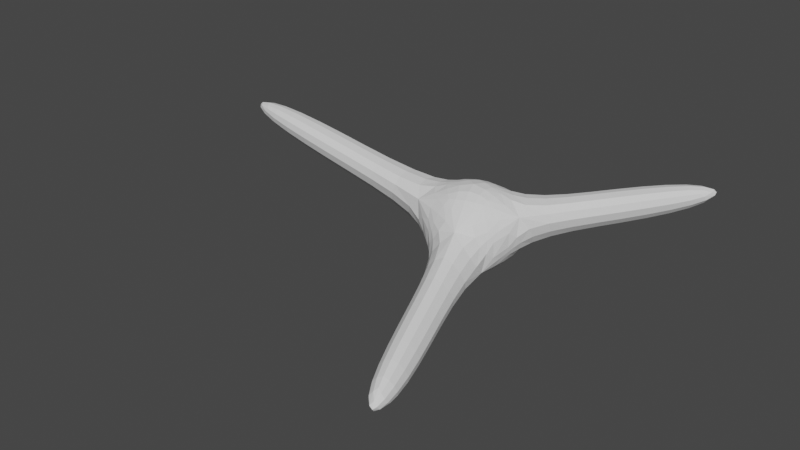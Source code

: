 # Source: gluons-triangle.blend  (saved by Blender 3.1.7; exported with 4.5.12 LTS)
import bpy
from mathutils import Matrix  # noqa: F401  (used for matrix-valued properties, if any)

bpy.ops.wm.read_factory_settings(use_empty=True)
scene = bpy.context.scene
scene.name = 'Scene'

# ---- collections
col_collection = bpy.data.collections.new('Collection'); scene.collection.children.link(col_collection)

# ---- world
world_world = bpy.data.worlds.new('World'); scene.world = world_world
world_world.use_nodes = True; world_world.node_tree.nodes.clear()
_N = world_world.node_tree.nodes; _L = world_world.node_tree.links
n0 = _N.new('ShaderNodeOutputWorld'); n0.name = 'World Output'; n0.location = (300, 300)
n1 = _N.new('ShaderNodeBackground'); n1.name = 'Background'; n1.location = (10, 300)
n1.inputs[0].default_value = (0.05088, 0.05088, 0.05088, 1.0)
_L.new(n1.outputs[0], n0.inputs[0])
n0.is_active_output = True
world_world.color = (0.05088, 0.05088, 0.05088)
world_world.use_sun_shadow = False
world_world.sun_shadow_jitter_overblur = 0.0

# ---- meshes
me_icosphere = bpy.data.meshes.new('Icosphere')
me_icosphere.from_pydata([(0.0, 0.0, -1.0), (0.7236, -0.5257, -0.4472), (-0.2764, -0.8506, -0.4472), (-0.8944, 0.0, -0.4472), (-0.2764, 0.8506, -0.4472), (0.7236, 0.5257, -0.4472), (0.2764, -0.8506, 0.4472), (-0.7236, -0.5257, 0.4472), (-0.7236, 0.5257, 0.4472), (0.2764, 0.8506, 0.4472), (0.8944, 0.0, 0.4472), (0.0, 0.0, 1.0), (1.904, 1.383, -0.1686), (2.075, 0.8575, 0.7258), (1.457, 1.708, 0.7258), (1.298, -2.292, -0.802), (0.2977, -2.617, -0.802), (0.8504, -2.617, 0.09245), (-2.935, -0.5257, 0.8695), (-3.106, 0.0, -0.02489), (-2.935, 0.5257, 0.8695), (3.215, 2.336, 0.3754), (3.321, 2.01, 0.9305), (2.938, 2.538, 0.9305), (1.664, -3.876, -1.029), (0.9317, -4.114, -1.029), (1.337, -4.114, -0.3733), (-4.908, -0.3279, 1.13), (-5.014, 0.0, 0.5722), (-4.908, 0.3279, 1.13)], [], [(0, 1, 2), (1, 0, 5), (0, 2, 3), (0, 3, 4), (0, 4, 5), (1, 5, 10), (1, 6, 17, 15), (3, 2, 7), (4, 3, 8), (5, 4, 9), (1, 10, 6), (2, 6, 7), (7, 8, 20, 18), (4, 8, 9), (9, 10, 13, 14), (6, 10, 11), (7, 6, 11), (8, 7, 11), (9, 8, 11), (10, 9, 11), (14, 13, 22, 23), (5, 9, 14, 12), (10, 5, 12, 13), (15, 17, 26, 24), (6, 2, 16, 17), (2, 1, 15, 16), (18, 20, 29, 27), (8, 3, 19, 20), (3, 7, 18, 19), (21, 23, 22), (12, 14, 23, 21), (13, 12, 21, 22), (25, 24, 26), (17, 16, 25, 26), (16, 15, 24, 25), (28, 27, 29), (20, 19, 28, 29), (19, 18, 27, 28)])
_uv = me_icosphere.uv_layers.new(name='UVMap')
_uv.uv.foreach_set('vector', [0.1818, 0.0, 0.2727, 0.1575, 0.09091, 0.1575, 0.2727, 0.1575, 0.3636, 0.0, 0.4545, 0.1575, 0.9091, 0.0, 1.0, 0.1575, 0.8182, 0.1575, 0.7273, 0.0, 0.8182, 0.1575, 0.6364, 0.1575, 0.5455, 0.0, 0.6364, 0.1575, 0.4545, 0.1575, 0.2727, 0.1575, 0.4545, 0.1575, 0.3636, 0.3149, 0.2727, 0.1575, 0.1818, 0.3149, 0.1818, 0.3149, 0.2727, 0.1575, 0.8182, 0.1575, 1.0, 0.1575, 0.9091, 0.3149, 0.6364, 0.1575, 0.8182, 0.1575, 0.7273, 0.3149, 0.4545, 0.1575, 0.6364, 0.1575, 0.5455, 0.3149, 0.2727, 0.1575, 0.3636, 0.3149, 0.1818, 0.3149, 0.09091, 0.1575, 0.1818, 0.3149, 0.0, 0.3149, 0.9091, 0.3149, 0.7273, 0.3149, 0.7273, 0.3149, 0.9091, 0.3149, 0.6364, 0.1575, 0.7273, 0.3149, 0.5455, 0.3149, 0.5455, 0.3149, 0.3636, 0.3149, 0.3636, 0.3149, 0.5455, 0.3149, 0.1818, 0.3149, 0.3636, 0.3149, 0.2727, 0.4724, 0.0, 0.3149, 0.1818, 0.3149, 0.09091, 0.4724, 0.7273, 0.3149, 0.9091, 0.3149, 0.8182, 0.4724, 0.5455, 0.3149, 0.7273, 0.3149, 0.6364, 0.4724, 0.3636, 0.3149, 0.5455, 0.3149, 0.4545, 0.4724, 0.5455, 0.3149, 0.3636, 0.3149, 0.3636, 0.3149, 0.5455, 0.3149, 0.4545, 0.1575, 0.5455, 0.3149, 0.5455, 0.3149, 0.4545, 0.1575, 0.3636, 0.3149, 0.4545, 0.1575, 0.4545, 0.1575, 0.3636, 0.3149, 0.2727, 0.1575, 0.1818, 0.3149, 0.1818, 0.3149, 0.2727, 0.1575, 0.1818, 0.3149, 0.09091, 0.1575, 0.09091, 0.1575, 0.1818, 0.3149, 0.09091, 0.1575, 0.2727, 0.1575, 0.2727, 0.1575, 0.09091, 0.1575, 0.9091, 0.3149, 0.7273, 0.3149, 0.7273, 0.3149, 0.9091, 0.3149, 0.7273, 0.3149, 0.8182, 0.1575, 0.8182, 0.1575, 0.7273, 0.3149, 0.8182, 0.1575, 0.9091, 0.3149, 0.9091, 0.3149, 0.8182, 0.1575, 0.4545, 0.1575, 0.5455, 0.3149, 0.3636, 0.3149, 0.4545, 0.1575, 0.5455, 0.3149, 0.5455, 0.3149, 0.4545, 0.1575, 0.3636, 0.3149, 0.4545, 0.1575, 0.4545, 0.1575, 0.3636, 0.3149, 0.09091, 0.1575, 0.2727, 0.1575, 0.1818, 0.3149, 0.1818, 0.3149, 0.09091, 0.1575, 0.09091, 0.1575, 0.1818, 0.3149, 0.09091, 0.1575, 0.2727, 0.1575, 0.2727, 0.1575, 0.09091, 0.1575, 0.8182, 0.1575, 0.9091, 0.3149, 0.7273, 0.3149, 0.7273, 0.3149, 0.8182, 0.1575, 0.8182, 0.1575, 0.7273, 0.3149, 0.8182, 0.1575, 0.9091, 0.3149, 0.9091, 0.3149, 0.8182, 0.1575])
me_icosphere.use_remesh_fix_poles = True
me_icosphere.use_remesh_preserve_attributes = False
me_icosphere.update()
arm_armature = bpy.data.armatures.new('Armature')  # bones are not reproduced

# ---- objects
ob_gluons = bpy.data.objects.new('Gluons', me_icosphere)
ob_armature = bpy.data.objects.new('Armature', arm_armature)

# ---- transforms, parenting, visibility, modifiers, constraints
ob_gluons.parent = ob_armature
ob_gluons.location = (0.0, 0.0, 0.0)
ob_gluons.scale = (2.894, 2.894, 2.894)
_vg = ob_gluons.vertex_groups.new(name='Bone')
for _i, _w in zip([0, 1, 4, 5, 6, 8, 9, 10, 11, 12, 13, 14], [0.1051, 0.03978, 0.1765, 0.8841, 0.02038, 0.01972, 0.8511, 0.8527, 0.1686, 0.0041, 0.02222, 0.02677]): _vg.add([_i], _w, 'REPLACE')
_vg = ob_gluons.vertex_groups.new(name='Bone.001')
_vg = ob_gluons.vertex_groups.new(name='Bone.002')
for _i, _w in zip([5, 9, 10, 12, 13, 14, 21, 22, 23], [0.02068, 0.04046, 0.03683, 0.9521, 0.9313, 0.9272, 0.1703, 0.04533, 0.05767]): _vg.add([_i], _w, 'REPLACE')
_vg = ob_gluons.vertex_groups.new(name='Bone.003')
_vg = ob_gluons.vertex_groups.new(name='Bone.004')
for _i, _w in zip([13, 14, 21, 22, 23], [0.00654, 0.009647, 0.8239, 0.9504, 0.9399]): _vg.add([_i], _w, 'REPLACE')
_vg = ob_gluons.vertex_groups.new(name='Bone.005')
for _i, _w in zip([0, 2, 3, 4, 5, 6, 7, 8, 9, 10, 11], [0.1652, 0.06791, 0.9256, 0.7314, 0.009112, 0.05621, 0.9092, 0.9256, 0.0871, 0.0163, 0.7173]): _vg.add([_i], _w, 'REPLACE')
_vg = ob_gluons.vertex_groups.new(name='Bone.006')
_vg = ob_gluons.vertex_groups.new(name='Bone.007')
_vg = ob_gluons.vertex_groups.new(name='Bone.008')
for _i, _w in zip([8, 18, 19, 20, 27, 28, 29], [0.0002707, 0.958, 0.9728, 0.9579, 0.03675, 0.006166, 0.02815]): _vg.add([_i], _w, 'REPLACE')
_vg = ob_gluons.vertex_groups.new(name='Bone.009')
for _i, _w in zip([27, 28, 29], [0.9557, 0.9714, 0.9601]): _vg.add([_i], _w, 'REPLACE')
_vg = ob_gluons.vertex_groups.new(name='Bone.010')
for _i, _w in zip([0, 1, 2, 3, 4, 5, 6, 7, 10, 11, 16, 17], [0.7169, 0.9162, 0.8873, 0.03489, 0.07809, 0.04806, 0.8731, 0.05461, 0.06703, 0.09648, 0.01139, 0.01062]): _vg.add([_i], _w, 'REPLACE')
_vg = ob_gluons.vertex_groups.new(name='Bone.011')
_vg = ob_gluons.vertex_groups.new(name='Bone.012')
_vg = ob_gluons.vertex_groups.new(name='Bone.013')
for _i, _w in zip([2, 6, 15, 16, 17, 25, 26], [0.01496, 0.01315, 0.9681, 0.9337, 0.9339, 0.04993, 0.05788]): _vg.add([_i], _w, 'REPLACE')
_vg = ob_gluons.vertex_groups.new(name='Bone.014')
for _i, _w in zip([16, 17, 24, 25, 26], [0.01573, 0.01528, 0.9785, 0.9483, 0.9401]): _vg.add([_i], _w, 'REPLACE')
_m = ob_gluons.modifiers.new('Armature', 'ARMATURE')
_m.object = ob_armature
_m = ob_gluons.modifiers.new('Subdivision', 'SUBSURF')
ob_armature.location = (0.0, 0.0, 0.0)
ob_armature.show_in_front = True

# ---- collection membership
col_collection.objects.link(ob_gluons)
col_collection.objects.link(ob_armature)

# ---- scene / render settings (as saved in the file)
scene.frame_start = 1; scene.frame_end = 250; scene.frame_set(1)
scene.render.engine = 'BLENDER_EEVEE_NEXT'
scene.cycles.sampling_pattern = 'TABULATED_SOBOL'
scene.cycles.use_light_tree = False
scene.view_settings.view_transform = 'Filmic'
bpy.context.view_layer.update()

# ---- added for rendering (the .blend has no active camera and no usable light): camera, sun
cam_auto = bpy.data.cameras.new('AutoCamera')
cam_auto.lens = 50.0
cam_auto.sensor_width = 36.0
cam_auto.clip_end = 1000.0
ob_auto_camera = bpy.data.objects.new('AutoCamera', cam_auto)
scene.collection.objects.link(ob_auto_camera)
ob_auto_camera.location = (26.6814, -37.2383, 23.4517)
ob_auto_camera.rotation_euler = (1.09748, -7.21219e-08, 0.694738)
scene.camera = ob_auto_camera
light_auto_sun = bpy.data.lights.new('AutoSun', 'SUN')
light_auto_sun.energy = 3.0
light_auto_sun.angle = 0.0523599
ob_auto_sun = bpy.data.objects.new('AutoSun', light_auto_sun)
scene.collection.objects.link(ob_auto_sun)
ob_auto_sun.rotation_euler = (0.872665, 0.174533, 0.523599)
bpy.context.view_layer.update()
